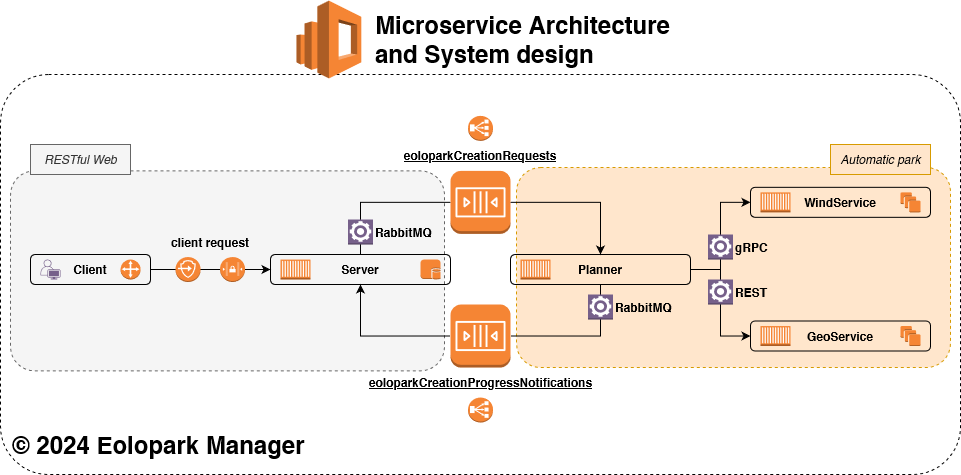

The diagram above was exported from draw.io. Its source (the exported page's mxGraphModel, read from the mxfile embedded in the PNG):
<mxGraphModel dx="2494" dy="861" grid="1" gridSize="10" guides="1" tooltips="1" connect="1" arrows="1" fold="1" page="1" pageScale="1" pageWidth="850" pageHeight="1100" math="0" shadow="0">
  <root>
    <mxCell id="0" />
    <mxCell id="1" parent="0" />
    <mxCell id="IasZp_qdNGn91eZxCpzv-181" value="" style="rounded=1;fillColor=none;arcSize=12;dashed=1;labelBackgroundColor=none;noLabel=1;glass=0;" vertex="1" parent="1">
      <mxGeometry x="-60" y="200" width="960" height="400" as="geometry" />
    </mxCell>
    <mxCell id="IasZp_qdNGn91eZxCpzv-174" value="" style="rounded=1;fillColor=#f5f5f5;arcSize=12;dashed=1;labelBackgroundColor=none;noLabel=1;glass=0;fontColor=#333333;strokeColor=#666666;" vertex="1" parent="1">
      <mxGeometry x="-50" y="296.33" width="434" height="200" as="geometry" />
    </mxCell>
    <mxCell id="IasZp_qdNGn91eZxCpzv-131" value="" style="rounded=1;fillColor=#ffe6cc;arcSize=12;dashed=1;labelBackgroundColor=none;noLabel=1;glass=0;strokeColor=#d79b00;" vertex="1" parent="1">
      <mxGeometry x="456" y="293" width="434" height="200" as="geometry" />
    </mxCell>
    <mxCell id="fFkkGjNquuyfOXl5P6-_-4" value="WindService" style="rounded=1;whiteSpace=wrap;html=1;glass=0;fontFamily=Helvetica;fontStyle=1;fillColor=none;" parent="1" vertex="1">
      <mxGeometry x="690" y="312.83" width="180" height="30" as="geometry" />
    </mxCell>
    <mxCell id="IasZp_qdNGn91eZxCpzv-122" value="" style="outlineConnect=0;dashed=0;verticalLabelPosition=bottom;verticalAlign=top;align=center;html=1;shape=mxgraph.aws3.elasticsearch_service;fillColor=#F58534;gradientColor=none;aspect=fixed;" vertex="1" parent="1">
      <mxGeometry x="236" y="126.13" width="64.79" height="77.75" as="geometry" />
    </mxCell>
    <mxCell id="IasZp_qdNGn91eZxCpzv-124" value="" style="outlineConnect=0;dashed=0;verticalLabelPosition=bottom;verticalAlign=top;align=center;html=1;shape=mxgraph.aws3.db_on_instance;fillColor=#F58534;gradientColor=none;" vertex="1" parent="1">
      <mxGeometry x="360" y="385" width="20" height="20" as="geometry" />
    </mxCell>
    <mxCell id="IasZp_qdNGn91eZxCpzv-128" value="" style="outlineConnect=0;dashed=0;verticalLabelPosition=bottom;verticalAlign=top;align=center;html=1;shape=mxgraph.aws3.classic_load_balancer;fillColor=#F58534;gradientColor=none;" vertex="1" parent="1">
      <mxGeometry x="407.5" y="241.33" width="25" height="25" as="geometry" />
    </mxCell>
    <mxCell id="IasZp_qdNGn91eZxCpzv-153" style="edgeStyle=orthogonalEdgeStyle;rounded=0;orthogonalLoop=1;jettySize=auto;html=1;entryX=1;entryY=0.5;entryDx=0;entryDy=0;entryPerimeter=0;endArrow=none;endFill=0;" edge="1" parent="1" source="IasZp_qdNGn91eZxCpzv-137" target="IasZp_qdNGn91eZxCpzv-148">
      <mxGeometry relative="1" as="geometry">
        <mxPoint x="510" y="470" as="targetPoint" />
      </mxGeometry>
    </mxCell>
    <mxCell id="IasZp_qdNGn91eZxCpzv-163" style="edgeStyle=orthogonalEdgeStyle;rounded=0;orthogonalLoop=1;jettySize=auto;html=1;entryX=0;entryY=0.5;entryDx=0;entryDy=0;" edge="1" parent="1" source="IasZp_qdNGn91eZxCpzv-137" target="fFkkGjNquuyfOXl5P6-_-4">
      <mxGeometry relative="1" as="geometry" />
    </mxCell>
    <mxCell id="IasZp_qdNGn91eZxCpzv-164" style="edgeStyle=orthogonalEdgeStyle;rounded=0;orthogonalLoop=1;jettySize=auto;html=1;entryX=0;entryY=0.5;entryDx=0;entryDy=0;" edge="1" parent="1" source="IasZp_qdNGn91eZxCpzv-137" target="IasZp_qdNGn91eZxCpzv-138">
      <mxGeometry relative="1" as="geometry" />
    </mxCell>
    <mxCell id="IasZp_qdNGn91eZxCpzv-137" value="Planner" style="rounded=1;whiteSpace=wrap;html=1;glass=0;fontFamily=Helvetica;fontStyle=1;fillColor=none;" vertex="1" parent="1">
      <mxGeometry x="450" y="380" width="180" height="30" as="geometry" />
    </mxCell>
    <mxCell id="IasZp_qdNGn91eZxCpzv-138" value="GeoService" style="rounded=1;whiteSpace=wrap;html=1;glass=0;fontFamily=Helvetica;fontStyle=1;fillColor=none;" vertex="1" parent="1">
      <mxGeometry x="690" y="446.5" width="180" height="30" as="geometry" />
    </mxCell>
    <mxCell id="IasZp_qdNGn91eZxCpzv-139" value="Server" style="rounded=1;whiteSpace=wrap;html=1;glass=0;fontFamily=Helvetica;fontStyle=1;fillColor=none;" vertex="1" parent="1">
      <mxGeometry x="210" y="380" width="180" height="30" as="geometry" />
    </mxCell>
    <mxCell id="IasZp_qdNGn91eZxCpzv-143" value="&lt;u&gt;eoloparkCreationProgressNotifications&lt;/u&gt;" style="rounded=1;whiteSpace=wrap;html=1;glass=0;fontFamily=Helvetica;fontStyle=1;fillColor=none;strokeColor=none;" vertex="1" parent="1">
      <mxGeometry x="262.5" y="493" width="315" height="30" as="geometry" />
    </mxCell>
    <mxCell id="IasZp_qdNGn91eZxCpzv-144" value="&lt;u&gt;eoloparkCreationRequests&lt;/u&gt;" style="rounded=1;whiteSpace=wrap;html=1;glass=0;fontFamily=Helvetica;fontStyle=1;fillColor=none;strokeColor=none;" vertex="1" parent="1">
      <mxGeometry x="330" y="266.33000000000004" width="180" height="30" as="geometry" />
    </mxCell>
    <mxCell id="IasZp_qdNGn91eZxCpzv-146" value="" style="group" vertex="1" connectable="0" parent="1">
      <mxGeometry x="390" y="296.33" width="60" height="63" as="geometry" />
    </mxCell>
    <mxCell id="IasZp_qdNGn91eZxCpzv-125" value="" style="outlineConnect=0;dashed=0;verticalLabelPosition=bottom;verticalAlign=top;align=center;html=1;shape=mxgraph.aws3.instance;fillColor=#F58534;gradientColor=none;" vertex="1" parent="IasZp_qdNGn91eZxCpzv-146">
      <mxGeometry width="60" height="63" as="geometry" />
    </mxCell>
    <mxCell id="IasZp_qdNGn91eZxCpzv-140" value="" style="sketch=0;outlineConnect=0;dashed=0;verticalLabelPosition=bottom;verticalAlign=top;align=center;html=1;fontSize=12;fontStyle=0;aspect=fixed;pointerEvents=1;shape=mxgraph.aws4.queue;" vertex="1" parent="IasZp_qdNGn91eZxCpzv-146">
      <mxGeometry x="5" y="16.42999999999995" width="50" height="30.13" as="geometry" />
    </mxCell>
    <mxCell id="IasZp_qdNGn91eZxCpzv-147" value="" style="group" vertex="1" connectable="0" parent="1">
      <mxGeometry x="390" y="430" width="60" height="63" as="geometry" />
    </mxCell>
    <mxCell id="IasZp_qdNGn91eZxCpzv-148" value="" style="outlineConnect=0;dashed=0;verticalLabelPosition=bottom;verticalAlign=top;align=center;html=1;shape=mxgraph.aws3.instance;fillColor=#F58534;gradientColor=none;" vertex="1" parent="IasZp_qdNGn91eZxCpzv-147">
      <mxGeometry width="60" height="63" as="geometry" />
    </mxCell>
    <mxCell id="IasZp_qdNGn91eZxCpzv-149" value="" style="sketch=0;outlineConnect=0;dashed=0;verticalLabelPosition=bottom;verticalAlign=top;align=center;html=1;fontSize=12;fontStyle=0;aspect=fixed;pointerEvents=1;shape=mxgraph.aws4.queue;" vertex="1" parent="IasZp_qdNGn91eZxCpzv-147">
      <mxGeometry x="5" y="16.42999999999995" width="50" height="30.13" as="geometry" />
    </mxCell>
    <mxCell id="IasZp_qdNGn91eZxCpzv-150" style="edgeStyle=orthogonalEdgeStyle;rounded=0;orthogonalLoop=1;jettySize=auto;html=1;entryX=0;entryY=0.5;entryDx=0;entryDy=0;entryPerimeter=0;endArrow=none;endFill=0;" edge="1" parent="1" source="IasZp_qdNGn91eZxCpzv-139" target="IasZp_qdNGn91eZxCpzv-125">
      <mxGeometry relative="1" as="geometry" />
    </mxCell>
    <mxCell id="IasZp_qdNGn91eZxCpzv-152" style="edgeStyle=orthogonalEdgeStyle;rounded=0;orthogonalLoop=1;jettySize=auto;html=1;entryX=1;entryY=0.5;entryDx=0;entryDy=0;entryPerimeter=0;endArrow=none;endFill=0;startArrow=classic;startFill=1;" edge="1" parent="1" source="IasZp_qdNGn91eZxCpzv-137" target="IasZp_qdNGn91eZxCpzv-125">
      <mxGeometry relative="1" as="geometry" />
    </mxCell>
    <mxCell id="IasZp_qdNGn91eZxCpzv-154" style="edgeStyle=orthogonalEdgeStyle;rounded=0;orthogonalLoop=1;jettySize=auto;html=1;exitX=0;exitY=0.5;exitDx=0;exitDy=0;exitPerimeter=0;entryX=0.5;entryY=1;entryDx=0;entryDy=0;" edge="1" parent="1" source="IasZp_qdNGn91eZxCpzv-148" target="IasZp_qdNGn91eZxCpzv-139">
      <mxGeometry relative="1" as="geometry" />
    </mxCell>
    <mxCell id="IasZp_qdNGn91eZxCpzv-135" value="" style="outlineConnect=0;dashed=0;verticalLabelPosition=bottom;verticalAlign=top;align=center;html=1;shape=mxgraph.aws3.worker;fillColor=#76608a;strokeColor=#432D57;fontColor=#ffffff;" vertex="1" parent="1">
      <mxGeometry x="287.5" y="345" width="25" height="25" as="geometry" />
    </mxCell>
    <mxCell id="IasZp_qdNGn91eZxCpzv-156" value="" style="outlineConnect=0;dashed=0;verticalLabelPosition=bottom;verticalAlign=top;align=center;html=1;shape=mxgraph.aws3.worker;fillColor=#76608a;strokeColor=#432D57;fontColor=#ffffff;" vertex="1" parent="1">
      <mxGeometry x="527.5" y="420" width="25" height="25" as="geometry" />
    </mxCell>
    <mxCell id="IasZp_qdNGn91eZxCpzv-157" value="" style="outlineConnect=0;dashed=0;verticalLabelPosition=bottom;verticalAlign=top;align=center;html=1;shape=mxgraph.aws3.classic_load_balancer;fillColor=#F58534;gradientColor=none;" vertex="1" parent="1">
      <mxGeometry x="407.5" y="523" width="25" height="25" as="geometry" />
    </mxCell>
    <mxCell id="IasZp_qdNGn91eZxCpzv-159" value="" style="outlineConnect=0;dashed=0;verticalLabelPosition=bottom;verticalAlign=top;align=center;html=1;shape=mxgraph.aws3.worker;fillColor=#76608a;strokeColor=#432D57;fontColor=#ffffff;" vertex="1" parent="1">
      <mxGeometry x="647.5" y="360" width="25" height="25" as="geometry" />
    </mxCell>
    <mxCell id="IasZp_qdNGn91eZxCpzv-130" value="" style="outlineConnect=0;dashed=0;verticalLabelPosition=bottom;verticalAlign=top;align=center;html=1;shape=mxgraph.aws3.ec2_compute_container;fillColor=#F58534;gradientColor=none;" vertex="1" parent="1">
      <mxGeometry x="220" y="385" width="30" height="20" as="geometry" />
    </mxCell>
    <mxCell id="IasZp_qdNGn91eZxCpzv-160" value="" style="outlineConnect=0;dashed=0;verticalLabelPosition=bottom;verticalAlign=top;align=center;html=1;shape=mxgraph.aws3.ec2_compute_container;fillColor=#F58534;gradientColor=none;" vertex="1" parent="1">
      <mxGeometry x="460" y="385" width="30" height="20" as="geometry" />
    </mxCell>
    <mxCell id="IasZp_qdNGn91eZxCpzv-161" value="" style="outlineConnect=0;dashed=0;verticalLabelPosition=bottom;verticalAlign=top;align=center;html=1;shape=mxgraph.aws3.ec2_compute_container;fillColor=#F58534;gradientColor=none;" vertex="1" parent="1">
      <mxGeometry x="700" y="317.83" width="30" height="20" as="geometry" />
    </mxCell>
    <mxCell id="IasZp_qdNGn91eZxCpzv-162" value="" style="outlineConnect=0;dashed=0;verticalLabelPosition=bottom;verticalAlign=top;align=center;html=1;shape=mxgraph.aws3.ec2_compute_container;fillColor=#F58534;gradientColor=none;" vertex="1" parent="1">
      <mxGeometry x="700" y="451.5" width="30" height="20" as="geometry" />
    </mxCell>
    <mxCell id="IasZp_qdNGn91eZxCpzv-166" value="" style="outlineConnect=0;dashed=0;verticalLabelPosition=bottom;verticalAlign=top;align=center;html=1;shape=mxgraph.aws3.worker;fillColor=#76608a;strokeColor=#432D57;fontColor=#ffffff;" vertex="1" parent="1">
      <mxGeometry x="647.5" y="405" width="25" height="25" as="geometry" />
    </mxCell>
    <mxCell id="IasZp_qdNGn91eZxCpzv-123" value="" style="outlineConnect=0;dashed=0;verticalLabelPosition=bottom;verticalAlign=top;align=center;html=1;shape=mxgraph.aws3.instances;fillColor=#F58534;gradientColor=none;aspect=fixed;" vertex="1" parent="1">
      <mxGeometry x="840" y="317.83" width="20" height="20" as="geometry" />
    </mxCell>
    <mxCell id="IasZp_qdNGn91eZxCpzv-167" value="" style="outlineConnect=0;dashed=0;verticalLabelPosition=bottom;verticalAlign=top;align=center;html=1;shape=mxgraph.aws3.instances;fillColor=#F58534;gradientColor=none;aspect=fixed;" vertex="1" parent="1">
      <mxGeometry x="840" y="451.5" width="20" height="20" as="geometry" />
    </mxCell>
    <mxCell id="IasZp_qdNGn91eZxCpzv-168" value="gRPC" style="rounded=1;whiteSpace=wrap;html=1;glass=0;fontFamily=Helvetica;fontStyle=1;fillColor=none;strokeColor=none;align=left;" vertex="1" parent="1">
      <mxGeometry x="672.5" y="361.25" width="57.5" height="22.5" as="geometry" />
    </mxCell>
    <mxCell id="IasZp_qdNGn91eZxCpzv-169" value="REST" style="rounded=1;whiteSpace=wrap;html=1;glass=0;fontFamily=Helvetica;fontStyle=1;fillColor=none;strokeColor=none;align=left;" vertex="1" parent="1">
      <mxGeometry x="672.5" y="406.25" width="57.5" height="22.5" as="geometry" />
    </mxCell>
    <mxCell id="IasZp_qdNGn91eZxCpzv-170" value="RabbitMQ" style="rounded=1;whiteSpace=wrap;html=1;glass=0;fontFamily=Helvetica;fontStyle=1;fillColor=none;strokeColor=none;align=left;" vertex="1" parent="1">
      <mxGeometry x="552.5" y="421.25" width="67.5" height="22.5" as="geometry" />
    </mxCell>
    <mxCell id="IasZp_qdNGn91eZxCpzv-171" value="RabbitMQ" style="rounded=1;whiteSpace=wrap;html=1;glass=0;fontFamily=Helvetica;fontStyle=1;fillColor=none;strokeColor=none;align=left;" vertex="1" parent="1">
      <mxGeometry x="312.5" y="346.25" width="67.5" height="22.5" as="geometry" />
    </mxCell>
    <mxCell id="IasZp_qdNGn91eZxCpzv-173" value="Automatic park" style="text;html=1;align=center;verticalAlign=middle;resizable=0;points=[];autosize=1;strokeColor=#d79b00;fillColor=#ffe6cc;fontStyle=2" vertex="1" parent="1">
      <mxGeometry x="770" y="270" width="100" height="30" as="geometry" />
    </mxCell>
    <mxCell id="IasZp_qdNGn91eZxCpzv-175" value="" style="edgeStyle=none;orthogonalLoop=1;jettySize=auto;html=1;rounded=0;entryX=0;entryY=0.5;entryDx=0;entryDy=0;exitX=1;exitY=0.5;exitDx=0;exitDy=0;" edge="1" parent="1" source="IasZp_qdNGn91eZxCpzv-176" target="IasZp_qdNGn91eZxCpzv-139">
      <mxGeometry width="100" relative="1" as="geometry">
        <mxPoint x="110" y="395" as="sourcePoint" />
        <mxPoint x="120" y="394.66" as="targetPoint" />
        <Array as="points" />
      </mxGeometry>
    </mxCell>
    <mxCell id="IasZp_qdNGn91eZxCpzv-176" value="Client" style="rounded=1;whiteSpace=wrap;html=1;glass=0;fontFamily=Helvetica;fontStyle=1;fillColor=none;" vertex="1" parent="1">
      <mxGeometry x="-30" y="380" width="120" height="30" as="geometry" />
    </mxCell>
    <mxCell id="IasZp_qdNGn91eZxCpzv-178" value="" style="points=[[0.35,0,0],[0.98,0.51,0],[1,0.71,0],[0.67,1,0],[0,0.795,0],[0,0.65,0]];verticalLabelPosition=bottom;sketch=0;html=1;verticalAlign=top;aspect=fixed;align=center;pointerEvents=1;shape=mxgraph.cisco19.user;fillColor=#76608a;strokeColor=#432D57;fontColor=#ffffff;" vertex="1" parent="1">
      <mxGeometry x="-20" y="385" width="20" height="20" as="geometry" />
    </mxCell>
    <mxCell id="IasZp_qdNGn91eZxCpzv-126" value="" style="outlineConnect=0;dashed=0;verticalLabelPosition=bottom;verticalAlign=top;align=center;html=1;shape=mxgraph.aws3.customer_gateway;fillColor=#F58534;gradientColor=none;aspect=fixed;" vertex="1" parent="1">
      <mxGeometry x="60" y="385" width="20" height="20" as="geometry" />
    </mxCell>
    <mxCell id="IasZp_qdNGn91eZxCpzv-179" value="client request" style="rounded=1;whiteSpace=wrap;html=1;glass=0;fontFamily=Helvetica;fontStyle=1;fillColor=none;strokeColor=none;" vertex="1" parent="1">
      <mxGeometry x="105" y="352.5" width="90" height="30" as="geometry" />
    </mxCell>
    <mxCell id="IasZp_qdNGn91eZxCpzv-134" value="" style="outlineConnect=0;dashed=0;verticalLabelPosition=bottom;verticalAlign=top;align=center;html=1;shape=mxgraph.aws3.endpoints;fillColor=#F58534;gradientColor=none;aspect=fixed;" vertex="1" parent="1">
      <mxGeometry x="115" y="382.5" width="25" height="25" as="geometry" />
    </mxCell>
    <mxCell id="IasZp_qdNGn91eZxCpzv-129" value="" style="outlineConnect=0;dashed=0;verticalLabelPosition=bottom;verticalAlign=top;align=center;html=1;shape=mxgraph.aws3.network_access_controllist;fillColor=#F58534;gradientColor=none;aspect=fixed;" vertex="1" parent="1">
      <mxGeometry x="159.5" y="382.5" width="25" height="25" as="geometry" />
    </mxCell>
    <mxCell id="IasZp_qdNGn91eZxCpzv-180" value="RESTful Web" style="text;html=1;align=center;verticalAlign=middle;resizable=0;points=[];autosize=1;strokeColor=#666666;fillColor=#f5f5f5;fontStyle=2;fontColor=#333333;" vertex="1" parent="1">
      <mxGeometry x="-30" y="270" width="100" height="30" as="geometry" />
    </mxCell>
    <mxCell id="IasZp_qdNGn91eZxCpzv-182" value="Microservice Architecture and System design" style="text;whiteSpace=wrap;html=1;fontStyle=1;fontSize=24;" vertex="1" parent="1">
      <mxGeometry x="312.5" y="130" width="300" height="70" as="geometry" />
    </mxCell>
    <mxCell id="IasZp_qdNGn91eZxCpzv-183" value="© 2024 Eolopark Manager" style="text;whiteSpace=wrap;html=1;fontStyle=1;fontSize=24;" vertex="1" parent="1">
      <mxGeometry x="-50" y="550" width="300" height="50" as="geometry" />
    </mxCell>
  </root>
</mxGraphModel>